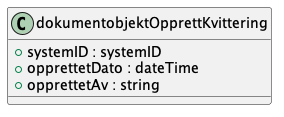

The diagram above was rendered by PlantUML. Its source (embedded in the PNG):
@startuml

class dokumentobjektOpprettKvittering {
    +systemID : systemID
    +opprettetDato : dateTime
    +opprettetAv : string
}

@enduml